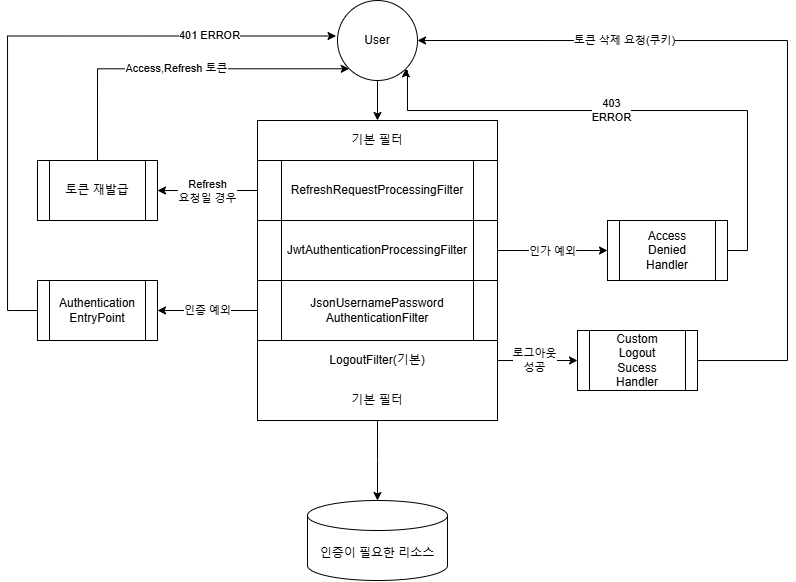

The diagram above was exported from draw.io. Its source (the exported page's mxGraphModel, read from the mxfile embedded in the PNG):
<mxGraphModel dx="989" dy="541" grid="1" gridSize="10" guides="1" tooltips="1" connect="1" arrows="1" fold="1" page="1" pageScale="1" pageWidth="827" pageHeight="1169" math="0" shadow="0">
  <root>
    <mxCell id="0" />
    <mxCell id="1" parent="0" />
    <mxCell id="h-nl85JKwHd67UwO0GDv-4" value="" style="edgeStyle=orthogonalEdgeStyle;rounded=0;orthogonalLoop=1;jettySize=auto;html=1;" edge="1" parent="1" source="h-nl85JKwHd67UwO0GDv-1" target="h-nl85JKwHd67UwO0GDv-3">
      <mxGeometry relative="1" as="geometry" />
    </mxCell>
    <mxCell id="h-nl85JKwHd67UwO0GDv-1" value="User" style="ellipse;whiteSpace=wrap;html=1;aspect=fixed;" vertex="1" parent="1">
      <mxGeometry x="360" y="80" width="80" height="80" as="geometry" />
    </mxCell>
    <mxCell id="h-nl85JKwHd67UwO0GDv-3" value="" style="rounded=0;whiteSpace=wrap;html=1;" vertex="1" parent="1">
      <mxGeometry x="280" y="200" width="240" height="300" as="geometry" />
    </mxCell>
    <mxCell id="h-nl85JKwHd67UwO0GDv-5" value="기본 필터" style="text;html=1;align=center;verticalAlign=middle;whiteSpace=wrap;rounded=0;" vertex="1" parent="1">
      <mxGeometry x="280" y="200" width="240" height="40" as="geometry" />
    </mxCell>
    <mxCell id="h-nl85JKwHd67UwO0GDv-13" style="edgeStyle=orthogonalEdgeStyle;rounded=0;orthogonalLoop=1;jettySize=auto;html=1;" edge="1" parent="1" source="h-nl85JKwHd67UwO0GDv-6">
      <mxGeometry relative="1" as="geometry">
        <mxPoint x="599.9999999999998" y="440.0000000000001" as="targetPoint" />
      </mxGeometry>
    </mxCell>
    <mxCell id="h-nl85JKwHd67UwO0GDv-14" value="로그아웃&lt;div&gt;성공&lt;/div&gt;" style="edgeLabel;html=1;align=center;verticalAlign=middle;resizable=0;points=[];" vertex="1" connectable="0" parent="h-nl85JKwHd67UwO0GDv-13">
      <mxGeometry x="-0.0926" relative="1" as="geometry">
        <mxPoint as="offset" />
      </mxGeometry>
    </mxCell>
    <mxCell id="h-nl85JKwHd67UwO0GDv-6" value="LogoutFilter(기본)" style="text;html=1;align=center;verticalAlign=middle;whiteSpace=wrap;rounded=0;" vertex="1" parent="1">
      <mxGeometry x="280" y="420" width="240" height="40" as="geometry" />
    </mxCell>
    <mxCell id="h-nl85JKwHd67UwO0GDv-19" value="Refresh&lt;div&gt;요청일 경우&lt;/div&gt;" style="edgeStyle=orthogonalEdgeStyle;rounded=0;orthogonalLoop=1;jettySize=auto;html=1;exitX=0;exitY=0.5;exitDx=0;exitDy=0;" edge="1" parent="1" source="h-nl85JKwHd67UwO0GDv-7">
      <mxGeometry relative="1" as="geometry">
        <mxPoint x="180" y="270.0344827586207" as="targetPoint" />
      </mxGeometry>
    </mxCell>
    <mxCell id="h-nl85JKwHd67UwO0GDv-7" value="RefreshRequestProcessingFilter" style="shape=process;whiteSpace=wrap;html=1;backgroundOutline=1;" vertex="1" parent="1">
      <mxGeometry x="280" y="240" width="240" height="60" as="geometry" />
    </mxCell>
    <mxCell id="h-nl85JKwHd67UwO0GDv-11" value="인가 예외" style="edgeStyle=orthogonalEdgeStyle;rounded=0;orthogonalLoop=1;jettySize=auto;html=1;exitX=1;exitY=0.5;exitDx=0;exitDy=0;" edge="1" parent="1" source="h-nl85JKwHd67UwO0GDv-8">
      <mxGeometry relative="1" as="geometry">
        <mxPoint x="630" y="330" as="targetPoint" />
      </mxGeometry>
    </mxCell>
    <mxCell id="h-nl85JKwHd67UwO0GDv-8" value="JwtAuthenticationProcessingFilter" style="shape=process;whiteSpace=wrap;html=1;backgroundOutline=1;" vertex="1" parent="1">
      <mxGeometry x="280" y="300" width="240" height="60" as="geometry" />
    </mxCell>
    <mxCell id="h-nl85JKwHd67UwO0GDv-12" value="인증 예외" style="edgeStyle=orthogonalEdgeStyle;rounded=0;orthogonalLoop=1;jettySize=auto;html=1;entryX=1;entryY=0.5;entryDx=0;entryDy=0;" edge="1" parent="1" source="h-nl85JKwHd67UwO0GDv-9" target="h-nl85JKwHd67UwO0GDv-17">
      <mxGeometry relative="1" as="geometry">
        <mxPoint x="120" y="390" as="targetPoint" />
      </mxGeometry>
    </mxCell>
    <mxCell id="h-nl85JKwHd67UwO0GDv-9" value="JsonUsernamePassword&lt;div&gt;AuthenticationFilter&lt;/div&gt;" style="shape=process;whiteSpace=wrap;html=1;backgroundOutline=1;" vertex="1" parent="1">
      <mxGeometry x="280" y="360" width="240" height="60" as="geometry" />
    </mxCell>
    <mxCell id="h-nl85JKwHd67UwO0GDv-18" value="" style="edgeStyle=orthogonalEdgeStyle;rounded=0;orthogonalLoop=1;jettySize=auto;html=1;exitX=0.5;exitY=1;exitDx=0;exitDy=0;" edge="1" parent="1" source="h-nl85JKwHd67UwO0GDv-10">
      <mxGeometry relative="1" as="geometry">
        <mxPoint x="399.9655172413793" y="580" as="targetPoint" />
      </mxGeometry>
    </mxCell>
    <mxCell id="h-nl85JKwHd67UwO0GDv-10" value="기본 필터" style="text;html=1;align=center;verticalAlign=middle;whiteSpace=wrap;rounded=0;" vertex="1" parent="1">
      <mxGeometry x="280" y="460" width="240" height="40" as="geometry" />
    </mxCell>
    <mxCell id="h-nl85JKwHd67UwO0GDv-27" style="edgeStyle=orthogonalEdgeStyle;rounded=0;orthogonalLoop=1;jettySize=auto;html=1;" edge="1" parent="1" source="h-nl85JKwHd67UwO0GDv-15">
      <mxGeometry relative="1" as="geometry">
        <mxPoint x="439.9999999999998" y="120" as="targetPoint" />
        <Array as="points">
          <mxPoint x="810" y="440" />
          <mxPoint x="810" y="120" />
        </Array>
      </mxGeometry>
    </mxCell>
    <mxCell id="h-nl85JKwHd67UwO0GDv-28" value="토큰 삭제 요청(쿠키)" style="edgeLabel;html=1;align=center;verticalAlign=middle;resizable=0;points=[];" vertex="1" connectable="0" parent="h-nl85JKwHd67UwO0GDv-27">
      <mxGeometry x="0.4695" relative="1" as="geometry">
        <mxPoint as="offset" />
      </mxGeometry>
    </mxCell>
    <mxCell id="h-nl85JKwHd67UwO0GDv-15" value="Custom&lt;div&gt;Logout&lt;/div&gt;&lt;div&gt;Sucess&lt;/div&gt;&lt;div&gt;Handler&lt;/div&gt;" style="shape=process;whiteSpace=wrap;html=1;backgroundOutline=1;" vertex="1" parent="1">
      <mxGeometry x="600" y="410" width="120" height="60" as="geometry" />
    </mxCell>
    <mxCell id="h-nl85JKwHd67UwO0GDv-22" style="edgeStyle=orthogonalEdgeStyle;rounded=0;orthogonalLoop=1;jettySize=auto;html=1;exitX=1;exitY=0.5;exitDx=0;exitDy=0;entryX=1;entryY=1;entryDx=0;entryDy=0;" edge="1" parent="1" source="h-nl85JKwHd67UwO0GDv-16" target="h-nl85JKwHd67UwO0GDv-1">
      <mxGeometry relative="1" as="geometry">
        <Array as="points">
          <mxPoint x="770" y="330" />
          <mxPoint x="770" y="190" />
          <mxPoint x="430" y="190" />
          <mxPoint x="430" y="150" />
          <mxPoint x="428" y="150" />
        </Array>
      </mxGeometry>
    </mxCell>
    <mxCell id="h-nl85JKwHd67UwO0GDv-23" value="403&lt;div&gt;ERROR&lt;/div&gt;" style="edgeLabel;html=1;align=center;verticalAlign=middle;resizable=0;points=[];" vertex="1" connectable="0" parent="h-nl85JKwHd67UwO0GDv-22">
      <mxGeometry x="0.0887" relative="1" as="geometry">
        <mxPoint as="offset" />
      </mxGeometry>
    </mxCell>
    <mxCell id="h-nl85JKwHd67UwO0GDv-16" value="Access&lt;div&gt;Denied&lt;/div&gt;&lt;div&gt;Handler&lt;/div&gt;" style="shape=process;whiteSpace=wrap;html=1;backgroundOutline=1;" vertex="1" parent="1">
      <mxGeometry x="630" y="300" width="120" height="60" as="geometry" />
    </mxCell>
    <mxCell id="h-nl85JKwHd67UwO0GDv-17" value="Authentication&lt;div&gt;EntryPoint&lt;/div&gt;" style="shape=process;whiteSpace=wrap;html=1;backgroundOutline=1;" vertex="1" parent="1">
      <mxGeometry x="60" y="360" width="120" height="60" as="geometry" />
    </mxCell>
    <mxCell id="h-nl85JKwHd67UwO0GDv-25" style="edgeStyle=orthogonalEdgeStyle;rounded=0;orthogonalLoop=1;jettySize=auto;html=1;exitX=0.5;exitY=0;exitDx=0;exitDy=0;entryX=0;entryY=1;entryDx=0;entryDy=0;" edge="1" parent="1" source="h-nl85JKwHd67UwO0GDv-20" target="h-nl85JKwHd67UwO0GDv-1">
      <mxGeometry relative="1" as="geometry">
        <Array as="points">
          <mxPoint x="120" y="148" />
        </Array>
      </mxGeometry>
    </mxCell>
    <mxCell id="h-nl85JKwHd67UwO0GDv-26" value="Access,Refresh 토큰" style="edgeLabel;html=1;align=center;verticalAlign=middle;resizable=0;points=[];" vertex="1" connectable="0" parent="h-nl85JKwHd67UwO0GDv-25">
      <mxGeometry x="-0.0084" y="1" relative="1" as="geometry">
        <mxPoint as="offset" />
      </mxGeometry>
    </mxCell>
    <mxCell id="h-nl85JKwHd67UwO0GDv-20" value="토큰 재발급" style="shape=process;whiteSpace=wrap;html=1;backgroundOutline=1;" vertex="1" parent="1">
      <mxGeometry x="60" y="240" width="120" height="60" as="geometry" />
    </mxCell>
    <mxCell id="h-nl85JKwHd67UwO0GDv-29" style="edgeStyle=orthogonalEdgeStyle;rounded=0;orthogonalLoop=1;jettySize=auto;html=1;entryX=-0.018;entryY=0.444;entryDx=0;entryDy=0;entryPerimeter=0;" edge="1" parent="1" source="h-nl85JKwHd67UwO0GDv-17" target="h-nl85JKwHd67UwO0GDv-1">
      <mxGeometry relative="1" as="geometry">
        <Array as="points">
          <mxPoint x="30" y="390" />
          <mxPoint x="30" y="115" />
        </Array>
      </mxGeometry>
    </mxCell>
    <mxCell id="h-nl85JKwHd67UwO0GDv-30" value="401 ERROR" style="edgeLabel;html=1;align=center;verticalAlign=middle;resizable=0;points=[];" vertex="1" connectable="0" parent="h-nl85JKwHd67UwO0GDv-29">
      <mxGeometry x="0.5992" y="1" relative="1" as="geometry">
        <mxPoint as="offset" />
      </mxGeometry>
    </mxCell>
    <mxCell id="h-nl85JKwHd67UwO0GDv-31" value="인증이 필요한 리소스" style="shape=cylinder3;whiteSpace=wrap;html=1;boundedLbl=1;backgroundOutline=1;size=15;" vertex="1" parent="1">
      <mxGeometry x="330" y="580" width="140" height="80" as="geometry" />
    </mxCell>
  </root>
</mxGraphModel>